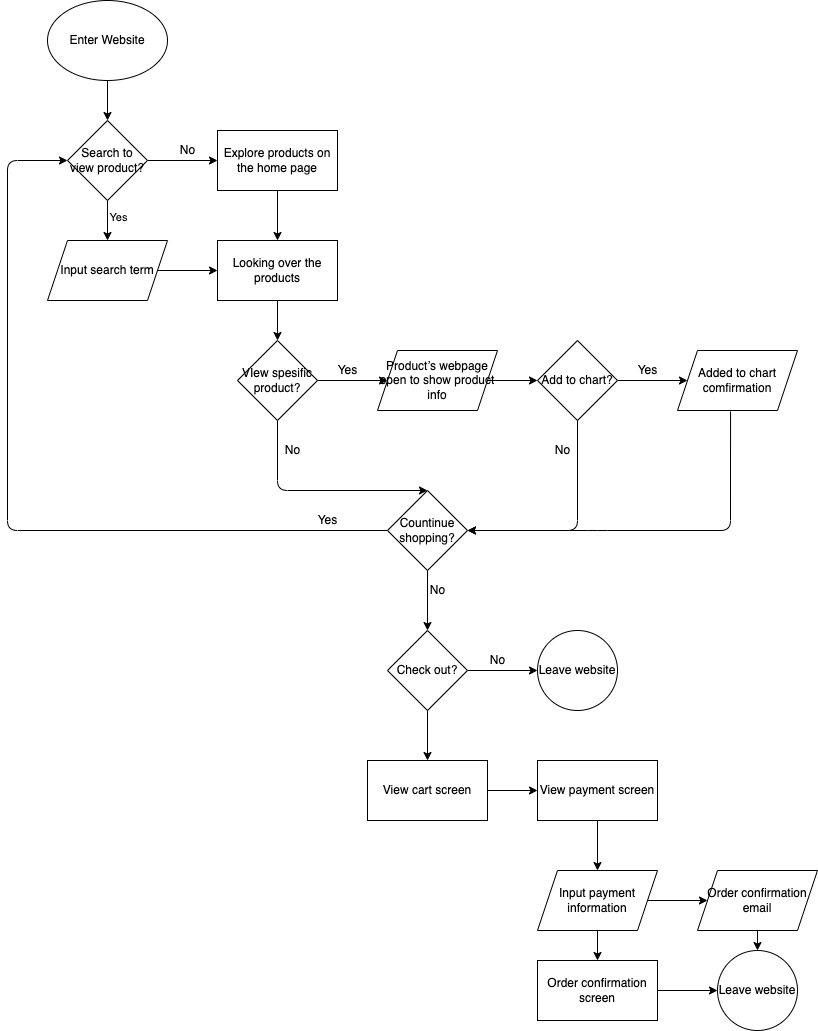

The diagram above was exported from draw.io. Its source (the exported page's mxGraphModel, read from the mxfile embedded in the PNG):
<mxGraphModel dx="1249" dy="751" grid="1" gridSize="10" guides="1" tooltips="1" connect="1" arrows="1" fold="1" page="1" pageScale="1" pageWidth="850" pageHeight="1100" math="0" shadow="0">
  <root>
    <mxCell id="0" />
    <mxCell id="1" parent="0" />
    <mxCell id="4" value="" style="edgeStyle=none;html=1;" edge="1" parent="1" source="2" target="3">
      <mxGeometry relative="1" as="geometry" />
    </mxCell>
    <mxCell id="2" value="Enter Website" style="ellipse;whiteSpace=wrap;html=1;" vertex="1" parent="1">
      <mxGeometry x="50" y="30" width="120" height="80" as="geometry" />
    </mxCell>
    <mxCell id="6" style="edgeStyle=none;html=1;exitX=0.5;exitY=1;exitDx=0;exitDy=0;entryX=0.5;entryY=0;entryDx=0;entryDy=0;" edge="1" parent="1" source="3" target="5">
      <mxGeometry relative="1" as="geometry" />
    </mxCell>
    <mxCell id="7" value="Yes" style="edgeLabel;html=1;align=center;verticalAlign=middle;resizable=0;points=[];" vertex="1" connectable="0" parent="6">
      <mxGeometry x="-0.175" y="2" relative="1" as="geometry">
        <mxPoint x="8" as="offset" />
      </mxGeometry>
    </mxCell>
    <mxCell id="10" style="edgeStyle=none;html=1;exitX=1;exitY=0.5;exitDx=0;exitDy=0;entryX=0;entryY=0.5;entryDx=0;entryDy=0;" edge="1" parent="1" source="3" target="9">
      <mxGeometry relative="1" as="geometry" />
    </mxCell>
    <mxCell id="3" value="Search to view product?" style="rhombus;whiteSpace=wrap;html=1;" vertex="1" parent="1">
      <mxGeometry x="70" y="150" width="80" height="80" as="geometry" />
    </mxCell>
    <mxCell id="37" style="edgeStyle=none;html=1;exitX=1;exitY=0.5;exitDx=0;exitDy=0;entryX=0;entryY=0.5;entryDx=0;entryDy=0;" edge="1" parent="1" source="5" target="34">
      <mxGeometry relative="1" as="geometry" />
    </mxCell>
    <mxCell id="5" value="Input search term" style="shape=parallelogram;perimeter=parallelogramPerimeter;whiteSpace=wrap;html=1;fixedSize=1;" vertex="1" parent="1">
      <mxGeometry x="50" y="270" width="120" height="60" as="geometry" />
    </mxCell>
    <mxCell id="36" style="edgeStyle=none;html=1;exitX=0.5;exitY=1;exitDx=0;exitDy=0;entryX=0.5;entryY=0;entryDx=0;entryDy=0;" edge="1" parent="1" source="9" target="34">
      <mxGeometry relative="1" as="geometry" />
    </mxCell>
    <mxCell id="9" value="Explore products on the home page" style="rounded=0;whiteSpace=wrap;html=1;" vertex="1" parent="1">
      <mxGeometry x="220" y="160" width="120" height="60" as="geometry" />
    </mxCell>
    <mxCell id="11" value="No" style="text;html=1;align=center;verticalAlign=middle;resizable=0;points=[];autosize=1;strokeColor=none;fillColor=none;" vertex="1" parent="1">
      <mxGeometry x="175" y="170" width="30" height="20" as="geometry" />
    </mxCell>
    <mxCell id="22" style="edgeStyle=none;html=1;exitX=1;exitY=0.5;exitDx=0;exitDy=0;entryX=0;entryY=0.5;entryDx=0;entryDy=0;" edge="1" parent="1" source="13" target="39">
      <mxGeometry relative="1" as="geometry" />
    </mxCell>
    <mxCell id="30" style="edgeStyle=none;html=1;exitX=0.5;exitY=1;exitDx=0;exitDy=0;entryX=0.5;entryY=0;entryDx=0;entryDy=0;" edge="1" parent="1" source="13" target="20">
      <mxGeometry relative="1" as="geometry">
        <Array as="points">
          <mxPoint x="280" y="520" />
        </Array>
      </mxGeometry>
    </mxCell>
    <mxCell id="13" value="VIew spesific product?" style="rhombus;whiteSpace=wrap;html=1;" vertex="1" parent="1">
      <mxGeometry x="240" y="370" width="80" height="80" as="geometry" />
    </mxCell>
    <mxCell id="24" style="edgeStyle=none;html=1;exitX=1;exitY=0.5;exitDx=0;exitDy=0;entryX=0;entryY=0.5;entryDx=0;entryDy=0;" edge="1" parent="1" source="18" target="42">
      <mxGeometry relative="1" as="geometry">
        <mxPoint x="680" y="410" as="targetPoint" />
      </mxGeometry>
    </mxCell>
    <mxCell id="31" style="edgeStyle=none;html=1;exitX=0.5;exitY=1;exitDx=0;exitDy=0;" edge="1" parent="1" source="18">
      <mxGeometry relative="1" as="geometry">
        <mxPoint x="470" y="560" as="targetPoint" />
        <Array as="points">
          <mxPoint x="580" y="560" />
        </Array>
      </mxGeometry>
    </mxCell>
    <mxCell id="18" value="Add to chart?" style="rhombus;whiteSpace=wrap;html=1;" vertex="1" parent="1">
      <mxGeometry x="540" y="370" width="80" height="80" as="geometry" />
    </mxCell>
    <mxCell id="43" style="edgeStyle=none;html=1;exitX=0;exitY=0.5;exitDx=0;exitDy=0;entryX=0;entryY=0.5;entryDx=0;entryDy=0;" edge="1" parent="1" source="20" target="3">
      <mxGeometry relative="1" as="geometry">
        <Array as="points">
          <mxPoint x="10" y="560" />
          <mxPoint x="10" y="190" />
        </Array>
      </mxGeometry>
    </mxCell>
    <mxCell id="46" style="edgeStyle=none;html=1;exitX=0.5;exitY=1;exitDx=0;exitDy=0;entryX=0.5;entryY=0;entryDx=0;entryDy=0;" edge="1" parent="1" source="20" target="45">
      <mxGeometry relative="1" as="geometry" />
    </mxCell>
    <mxCell id="20" value="Countinue shopping?" style="rhombus;whiteSpace=wrap;html=1;" vertex="1" parent="1">
      <mxGeometry x="390" y="520" width="80" height="80" as="geometry" />
    </mxCell>
    <mxCell id="32" style="edgeStyle=none;html=1;exitX=0.442;exitY=1.017;exitDx=0;exitDy=0;entryX=1;entryY=0.5;entryDx=0;entryDy=0;exitPerimeter=0;" edge="1" parent="1" source="42" target="20">
      <mxGeometry relative="1" as="geometry">
        <mxPoint x="740" y="440" as="sourcePoint" />
        <mxPoint x="430" y="520" as="targetPoint" />
        <Array as="points">
          <mxPoint x="733" y="560" />
          <mxPoint x="600" y="560" />
        </Array>
      </mxGeometry>
    </mxCell>
    <mxCell id="25" value="Yes" style="text;html=1;align=center;verticalAlign=middle;resizable=0;points=[];autosize=1;strokeColor=none;fillColor=none;" vertex="1" parent="1">
      <mxGeometry x="330" y="390" width="40" height="20" as="geometry" />
    </mxCell>
    <mxCell id="26" value="Yes" style="text;html=1;align=center;verticalAlign=middle;resizable=0;points=[];autosize=1;strokeColor=none;fillColor=none;" vertex="1" parent="1">
      <mxGeometry x="630" y="390" width="40" height="20" as="geometry" />
    </mxCell>
    <mxCell id="27" value="No" style="text;html=1;align=center;verticalAlign=middle;resizable=0;points=[];autosize=1;strokeColor=none;fillColor=none;" vertex="1" parent="1">
      <mxGeometry x="280" y="470" width="30" height="20" as="geometry" />
    </mxCell>
    <mxCell id="33" value="No" style="text;html=1;align=center;verticalAlign=middle;resizable=0;points=[];autosize=1;strokeColor=none;fillColor=none;" vertex="1" parent="1">
      <mxGeometry x="550" y="470" width="30" height="20" as="geometry" />
    </mxCell>
    <mxCell id="38" style="edgeStyle=none;html=1;exitX=0.5;exitY=1;exitDx=0;exitDy=0;entryX=0.5;entryY=0;entryDx=0;entryDy=0;" edge="1" parent="1" source="34" target="13">
      <mxGeometry relative="1" as="geometry" />
    </mxCell>
    <mxCell id="34" value="Looking over the products" style="rounded=0;whiteSpace=wrap;html=1;" vertex="1" parent="1">
      <mxGeometry x="220" y="270" width="120" height="60" as="geometry" />
    </mxCell>
    <mxCell id="41" style="edgeStyle=none;html=1;exitX=1;exitY=0.5;exitDx=0;exitDy=0;entryX=0;entryY=0.5;entryDx=0;entryDy=0;" edge="1" parent="1" source="39" target="18">
      <mxGeometry relative="1" as="geometry" />
    </mxCell>
    <mxCell id="39" value="Product’s webpage open to show product info" style="shape=parallelogram;perimeter=parallelogramPerimeter;whiteSpace=wrap;html=1;fixedSize=1;" vertex="1" parent="1">
      <mxGeometry x="380" y="380" width="120" height="60" as="geometry" />
    </mxCell>
    <mxCell id="42" value="&lt;span&gt;Added to chart comfirmation&lt;/span&gt;" style="shape=parallelogram;perimeter=parallelogramPerimeter;whiteSpace=wrap;html=1;fixedSize=1;" vertex="1" parent="1">
      <mxGeometry x="680" y="380" width="120" height="60" as="geometry" />
    </mxCell>
    <mxCell id="44" value="No" style="text;html=1;align=center;verticalAlign=middle;resizable=0;points=[];autosize=1;strokeColor=none;fillColor=none;" vertex="1" parent="1">
      <mxGeometry x="425" y="610" width="30" height="20" as="geometry" />
    </mxCell>
    <mxCell id="48" style="edgeStyle=none;html=1;exitX=1;exitY=0.5;exitDx=0;exitDy=0;entryX=0;entryY=0.5;entryDx=0;entryDy=0;" edge="1" parent="1" source="45" target="47">
      <mxGeometry relative="1" as="geometry" />
    </mxCell>
    <mxCell id="53" style="edgeStyle=none;html=1;exitX=0.5;exitY=1;exitDx=0;exitDy=0;entryX=0.5;entryY=0;entryDx=0;entryDy=0;" edge="1" parent="1" source="45" target="50">
      <mxGeometry relative="1" as="geometry" />
    </mxCell>
    <mxCell id="45" value="Check out?" style="rhombus;whiteSpace=wrap;html=1;" vertex="1" parent="1">
      <mxGeometry x="390" y="660" width="80" height="80" as="geometry" />
    </mxCell>
    <mxCell id="47" value="Leave website" style="ellipse;whiteSpace=wrap;html=1;aspect=fixed;" vertex="1" parent="1">
      <mxGeometry x="540" y="660" width="80" height="80" as="geometry" />
    </mxCell>
    <mxCell id="49" value="No" style="text;html=1;align=center;verticalAlign=middle;resizable=0;points=[];autosize=1;strokeColor=none;fillColor=none;" vertex="1" parent="1">
      <mxGeometry x="485" y="680" width="30" height="20" as="geometry" />
    </mxCell>
    <mxCell id="59" style="edgeStyle=none;html=1;exitX=1;exitY=0.5;exitDx=0;exitDy=0;entryX=0;entryY=0.5;entryDx=0;entryDy=0;" edge="1" parent="1" source="50" target="51">
      <mxGeometry relative="1" as="geometry" />
    </mxCell>
    <mxCell id="50" value="View cart screen" style="rounded=0;whiteSpace=wrap;html=1;" vertex="1" parent="1">
      <mxGeometry x="370" y="790" width="120" height="60" as="geometry" />
    </mxCell>
    <mxCell id="56" style="edgeStyle=none;html=1;exitX=0.5;exitY=1;exitDx=0;exitDy=0;entryX=0.5;entryY=0;entryDx=0;entryDy=0;" edge="1" parent="1" source="51" target="52">
      <mxGeometry relative="1" as="geometry" />
    </mxCell>
    <mxCell id="51" value="View payment screen" style="rounded=0;whiteSpace=wrap;html=1;" vertex="1" parent="1">
      <mxGeometry x="540" y="790" width="120" height="60" as="geometry" />
    </mxCell>
    <mxCell id="66" style="edgeStyle=none;html=1;exitX=0.5;exitY=1;exitDx=0;exitDy=0;entryX=0.5;entryY=0;entryDx=0;entryDy=0;" edge="1" parent="1" source="52" target="57">
      <mxGeometry relative="1" as="geometry" />
    </mxCell>
    <mxCell id="67" style="edgeStyle=none;html=1;exitX=1;exitY=0.5;exitDx=0;exitDy=0;entryX=0;entryY=0.5;entryDx=0;entryDy=0;" edge="1" parent="1" source="52" target="58">
      <mxGeometry relative="1" as="geometry" />
    </mxCell>
    <mxCell id="52" value="Input payment information" style="shape=parallelogram;perimeter=parallelogramPerimeter;whiteSpace=wrap;html=1;fixedSize=1;" vertex="1" parent="1">
      <mxGeometry x="540" y="900" width="120" height="60" as="geometry" />
    </mxCell>
    <mxCell id="65" style="edgeStyle=none;html=1;exitX=1;exitY=0.5;exitDx=0;exitDy=0;" edge="1" parent="1" source="57" target="62">
      <mxGeometry relative="1" as="geometry" />
    </mxCell>
    <mxCell id="57" value="Order confirmation screen" style="rounded=0;whiteSpace=wrap;html=1;" vertex="1" parent="1">
      <mxGeometry x="540" y="990" width="120" height="60" as="geometry" />
    </mxCell>
    <mxCell id="68" style="edgeStyle=none;html=1;exitX=0.5;exitY=1;exitDx=0;exitDy=0;entryX=0.5;entryY=0;entryDx=0;entryDy=0;" edge="1" parent="1" source="58" target="62">
      <mxGeometry relative="1" as="geometry" />
    </mxCell>
    <mxCell id="58" value="Order confirmation email" style="shape=parallelogram;perimeter=parallelogramPerimeter;whiteSpace=wrap;html=1;fixedSize=1;" vertex="1" parent="1">
      <mxGeometry x="700" y="900" width="120" height="60" as="geometry" />
    </mxCell>
    <mxCell id="62" value="Leave website" style="ellipse;whiteSpace=wrap;html=1;aspect=fixed;" vertex="1" parent="1">
      <mxGeometry x="720" y="980" width="80" height="80" as="geometry" />
    </mxCell>
    <mxCell id="69" value="Yes" style="text;html=1;align=center;verticalAlign=middle;resizable=0;points=[];autosize=1;strokeColor=none;fillColor=none;" vertex="1" parent="1">
      <mxGeometry x="310" y="540" width="40" height="20" as="geometry" />
    </mxCell>
  </root>
</mxGraphModel>